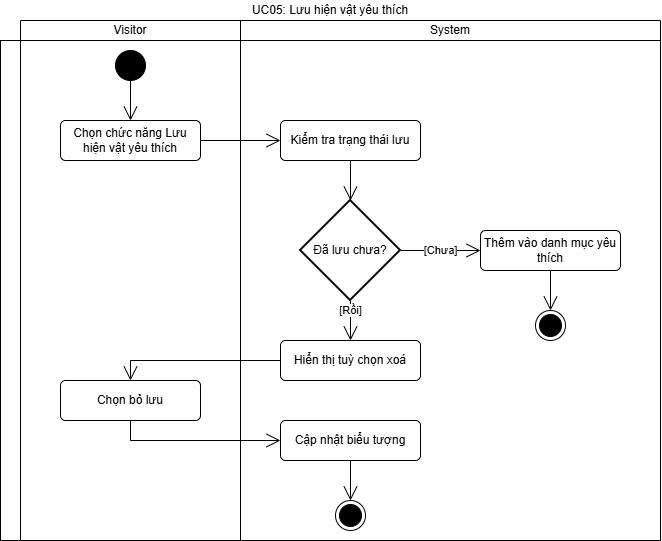

The diagram above was exported from draw.io. Its source (the exported page's mxGraphModel, read from the mxfile embedded in the PNG):
<mxGraphModel dx="750" dy="492" grid="1" gridSize="10" guides="1" tooltips="1" connect="1" arrows="1" fold="1" page="1" pageScale="1" pageWidth="827" pageHeight="1169" math="0" shadow="0">
  <root>
    <mxCell id="jzUzvhH7eDeTWr5_YRJu-0" />
    <mxCell id="jzUzvhH7eDeTWr5_YRJu-1" parent="jzUzvhH7eDeTWr5_YRJu-0" />
    <mxCell id="jzUzvhH7eDeTWr5_YRJu-5" parent="jzUzvhH7eDeTWr5_YRJu-1" style="shape=table;html=1;whiteSpace=wrap;startSize=20;container=1;collapsible=0;childLayout=tableLayout;fillColor=none;swimlaneFillColor=#ffffff;strokeColor=none;" value="UC05: Lưu hiện vật yêu thích" vertex="1">
      <mxGeometry height="540" width="660" as="geometry" />
    </mxCell>
    <mxCell id="jzUzvhH7eDeTWr5_YRJu-6" parent="jzUzvhH7eDeTWr5_YRJu-5" style="shape=partialRectangle;html=1;whiteSpace=wrap;collapsible=0;dropTarget=0;pointerEvents=0;fillColor=none;top=0;left=0;bottom=0;right=0;points=[[0,0.5],[1,0.5]];portConstraint=eastwest;strokeColor=none;" value="" vertex="1">
      <mxGeometry height="20" width="660" y="20" as="geometry" />
    </mxCell>
    <mxCell id="jzUzvhH7eDeTWr5_YRJu-7" parent="jzUzvhH7eDeTWr5_YRJu-6" style="shape=partialRectangle;html=1;whiteSpace=wrap;connectable=0;fillColor=none;top=1;left=1;bottom=1;right=1;overflow=hidden;strokeColor=none;" value="" vertex="1">
      <mxGeometry height="20" width="20" as="geometry">
        <mxRectangle height="20" width="20" as="alternateBounds" />
      </mxGeometry>
    </mxCell>
    <mxCell id="jzUzvhH7eDeTWr5_YRJu-8" parent="jzUzvhH7eDeTWr5_YRJu-6" style="shape=partialRectangle;html=1;whiteSpace=wrap;connectable=0;fillColor=none;top=1;left=1;bottom=1;right=1;overflow=hidden;" value="Visitor" vertex="1">
      <mxGeometry height="20" width="220" x="20" as="geometry">
        <mxRectangle height="20" width="220" as="alternateBounds" />
      </mxGeometry>
    </mxCell>
    <mxCell id="jzUzvhH7eDeTWr5_YRJu-9" parent="jzUzvhH7eDeTWr5_YRJu-6" style="shape=partialRectangle;html=1;whiteSpace=wrap;connectable=0;fillColor=none;top=1;left=1;bottom=1;right=1;overflow=hidden;" value="System" vertex="1">
      <mxGeometry height="20" width="420" x="240" as="geometry">
        <mxRectangle height="20" width="420" as="alternateBounds" />
      </mxGeometry>
    </mxCell>
    <mxCell id="jzUzvhH7eDeTWr5_YRJu-10" parent="jzUzvhH7eDeTWr5_YRJu-5" style="shape=partialRectangle;html=1;whiteSpace=wrap;collapsible=0;dropTarget=0;pointerEvents=0;fillColor=none;top=1;left=1;bottom=1;right=1;points=[[0,0.5],[1,0.5]];portConstraint=eastwest;" value="" vertex="1">
      <mxGeometry height="500" width="660" y="40" as="geometry" />
    </mxCell>
    <mxCell id="jzUzvhH7eDeTWr5_YRJu-11" parent="jzUzvhH7eDeTWr5_YRJu-10" style="shape=partialRectangle;html=1;whiteSpace=wrap;connectable=0;fillColor=none;top=1;left=1;bottom=1;right=1;overflow=hidden;horizontal=0;" value="" vertex="1">
      <mxGeometry height="500" width="20" as="geometry">
        <mxRectangle height="500" width="20" as="alternateBounds" />
      </mxGeometry>
    </mxCell>
    <mxCell id="jzUzvhH7eDeTWr5_YRJu-12" parent="jzUzvhH7eDeTWr5_YRJu-10" style="shape=partialRectangle;html=1;whiteSpace=wrap;connectable=0;fillColor=none;top=1;left=1;bottom=1;right=1;overflow=hidden;" value="" vertex="1">
      <mxGeometry height="500" width="220" x="20" as="geometry">
        <mxRectangle height="500" width="220" as="alternateBounds" />
      </mxGeometry>
    </mxCell>
    <mxCell id="jzUzvhH7eDeTWr5_YRJu-13" parent="jzUzvhH7eDeTWr5_YRJu-10" style="shape=partialRectangle;html=1;whiteSpace=wrap;connectable=0;fillColor=none;top=1;left=1;bottom=1;right=1;overflow=hidden;" value="" vertex="1">
      <mxGeometry height="500" width="420" x="240" as="geometry">
        <mxRectangle height="500" width="420" as="alternateBounds" />
      </mxGeometry>
    </mxCell>
    <mxCell id="jzUzvhH7eDeTWr5_YRJu-14" edge="1" parent="jzUzvhH7eDeTWr5_YRJu-1" source="jzUzvhH7eDeTWr5_YRJu-15" style="edgeStyle=orthogonalEdgeStyle;shape=connector;rounded=0;libavoidRouting=1;orthogonalLoop=1;jettySize=auto;html=1;strokeColor=default;align=center;verticalAlign=middle;fontFamily=Helvetica;fontSize=11;fontColor=default;labelBackgroundColor=default;defaultLabelBackgroundColor=page;elbow=horizontal;endArrow=open;endSize=12;" target="jzUzvhH7eDeTWr5_YRJu-18">
      <mxGeometry relative="1" as="geometry" />
    </mxCell>
    <mxCell id="jzUzvhH7eDeTWr5_YRJu-15" parent="jzUzvhH7eDeTWr5_YRJu-1" style="ellipse;fillColor=strokeColor;html=1;" value="" vertex="1">
      <mxGeometry height="30" width="30" x="115" y="50" as="geometry" />
    </mxCell>
    <mxCell id="jzUzvhH7eDeTWr5_YRJu-16" parent="jzUzvhH7eDeTWr5_YRJu-1" style="ellipse;html=1;shape=endState;fillColor=strokeColor;" value="" vertex="1">
      <mxGeometry height="30" width="30" x="335" y="500" as="geometry" />
    </mxCell>
    <mxCell id="jzUzvhH7eDeTWr5_YRJu-17" edge="1" parent="jzUzvhH7eDeTWr5_YRJu-1" source="jzUzvhH7eDeTWr5_YRJu-18" style="edgeStyle=orthogonalEdgeStyle;shape=connector;rounded=0;libavoidRouting=1;orthogonalLoop=1;jettySize=auto;html=1;strokeColor=default;align=center;verticalAlign=middle;fontFamily=Helvetica;fontSize=11;fontColor=default;labelBackgroundColor=default;defaultLabelBackgroundColor=page;elbow=horizontal;endArrow=open;endSize=12;" target="jzUzvhH7eDeTWr5_YRJu-20">
      <mxGeometry relative="1" as="geometry">
        <mxPoint x="210" y="140" as="sourcePoint" />
      </mxGeometry>
    </mxCell>
    <mxCell id="jzUzvhH7eDeTWr5_YRJu-18" parent="jzUzvhH7eDeTWr5_YRJu-1" style="html=1;align=center;verticalAlign=middle;rounded=1;absoluteArcSize=1;arcSize=10;dashed=0;whiteSpace=wrap;" value="Chọn chức năng Lưu hiện vật yêu thích" vertex="1">
      <mxGeometry height="40" width="140" x="60" y="120" as="geometry" />
    </mxCell>
    <mxCell id="jzUzvhH7eDeTWr5_YRJu-19" edge="1" parent="jzUzvhH7eDeTWr5_YRJu-1" source="jzUzvhH7eDeTWr5_YRJu-20" style="edgeStyle=orthogonalEdgeStyle;shape=connector;rounded=0;libavoidRouting=1;orthogonalLoop=1;jettySize=auto;html=1;strokeColor=default;align=center;verticalAlign=middle;fontFamily=Helvetica;fontSize=11;fontColor=default;labelBackgroundColor=default;defaultLabelBackgroundColor=page;elbow=horizontal;endArrow=open;endSize=12;entryX=0.5;entryY=0;entryDx=0;entryDy=0;entryPerimeter=0;" target="jzUzvhH7eDeTWr5_YRJu-29">
      <mxGeometry relative="1" x="-0.375" as="geometry" />
    </mxCell>
    <mxCell id="jzUzvhH7eDeTWr5_YRJu-20" parent="jzUzvhH7eDeTWr5_YRJu-1" style="html=1;align=center;verticalAlign=middle;rounded=1;absoluteArcSize=1;arcSize=10;dashed=0;whiteSpace=wrap;" value="Kiểm tra trạng thái lưu" vertex="1">
      <mxGeometry height="40" width="140" x="280" y="120" as="geometry" />
    </mxCell>
    <mxCell id="jzUzvhH7eDeTWr5_YRJu-21" edge="1" parent="jzUzvhH7eDeTWr5_YRJu-1" source="jzUzvhH7eDeTWr5_YRJu-22" style="edgeStyle=orthogonalEdgeStyle;shape=connector;rounded=0;libavoidRouting=1;orthogonalLoop=1;jettySize=auto;html=1;strokeColor=default;align=center;verticalAlign=middle;fontFamily=Helvetica;fontSize=11;fontColor=default;labelBackgroundColor=default;defaultLabelBackgroundColor=page;elbow=horizontal;endArrow=open;endSize=12;entryX=0.5;entryY=0;entryDx=0;entryDy=0;" target="jzUzvhH7eDeTWr5_YRJu-24">
      <mxGeometry relative="1" as="geometry">
        <Array as="points">
          <mxPoint x="130" y="360" />
        </Array>
        <mxPoint x="210" y="390" as="sourcePoint" />
      </mxGeometry>
    </mxCell>
    <mxCell id="jzUzvhH7eDeTWr5_YRJu-22" parent="jzUzvhH7eDeTWr5_YRJu-1" style="html=1;align=center;verticalAlign=middle;rounded=1;absoluteArcSize=1;arcSize=10;dashed=0;whiteSpace=wrap;" value="Hiển thị tuỳ chọn xoá" vertex="1">
      <mxGeometry height="40" width="140" x="280" y="340" as="geometry" />
    </mxCell>
    <mxCell id="jzUzvhH7eDeTWr5_YRJu-23" edge="1" parent="jzUzvhH7eDeTWr5_YRJu-1" source="jzUzvhH7eDeTWr5_YRJu-24" style="edgeStyle=orthogonalEdgeStyle;shape=connector;rounded=0;libavoidRouting=1;orthogonalLoop=1;jettySize=auto;html=1;strokeColor=default;align=center;verticalAlign=middle;fontFamily=Helvetica;fontSize=11;fontColor=default;labelBackgroundColor=default;defaultLabelBackgroundColor=page;elbow=horizontal;endArrow=open;endSize=12;exitX=0.5;exitY=1;exitDx=0;exitDy=0;" target="jzUzvhH7eDeTWr5_YRJu-26">
      <mxGeometry relative="1" as="geometry">
        <Array as="points">
          <mxPoint x="130" y="440" />
        </Array>
        <mxPoint x="130" y="370" as="sourcePoint" />
      </mxGeometry>
    </mxCell>
    <mxCell id="jzUzvhH7eDeTWr5_YRJu-24" parent="jzUzvhH7eDeTWr5_YRJu-1" style="html=1;align=center;verticalAlign=middle;rounded=1;absoluteArcSize=1;arcSize=10;dashed=0;whiteSpace=wrap;" value="Chọn bỏ lưu" vertex="1">
      <mxGeometry height="40" width="140" x="60" y="380" as="geometry" />
    </mxCell>
    <mxCell id="jzUzvhH7eDeTWr5_YRJu-25" edge="1" parent="jzUzvhH7eDeTWr5_YRJu-1" source="jzUzvhH7eDeTWr5_YRJu-26" style="edgeStyle=orthogonalEdgeStyle;shape=connector;rounded=0;libavoidRouting=1;orthogonalLoop=1;jettySize=auto;html=1;strokeColor=default;align=center;verticalAlign=middle;fontFamily=Helvetica;fontSize=11;fontColor=default;labelBackgroundColor=default;defaultLabelBackgroundColor=page;elbow=horizontal;endArrow=open;endSize=12;" target="jzUzvhH7eDeTWr5_YRJu-16">
      <mxGeometry relative="1" as="geometry" />
    </mxCell>
    <mxCell id="jzUzvhH7eDeTWr5_YRJu-26" parent="jzUzvhH7eDeTWr5_YRJu-1" style="html=1;align=center;verticalAlign=middle;rounded=1;absoluteArcSize=1;arcSize=10;dashed=0;whiteSpace=wrap;" value="Cập nhật biểu tượng" vertex="1">
      <mxGeometry height="40" width="140" x="280" y="420" as="geometry" />
    </mxCell>
    <mxCell id="jzUzvhH7eDeTWr5_YRJu-27" edge="1" parent="jzUzvhH7eDeTWr5_YRJu-1" source="jzUzvhH7eDeTWr5_YRJu-29" style="edgeStyle=orthogonalEdgeStyle;shape=connector;rounded=0;libavoidRouting=1;orthogonalLoop=1;jettySize=auto;html=1;strokeColor=default;align=center;verticalAlign=middle;fontFamily=Helvetica;fontSize=11;fontColor=default;labelBackgroundColor=default;defaultLabelBackgroundColor=page;elbow=horizontal;endArrow=open;endSize=12;" target="jzUzvhH7eDeTWr5_YRJu-31" value="[Chưa&lt;span style=&quot;background-color: light-dark(#ffffff, var(--ge-dark-color, #121212)); color: light-dark(rgb(0, 0, 0), rgb(255, 255, 255));&quot;&gt;]&lt;/span&gt;">
      <mxGeometry relative="1" as="geometry" />
    </mxCell>
    <mxCell id="jzUzvhH7eDeTWr5_YRJu-28" edge="1" parent="jzUzvhH7eDeTWr5_YRJu-1" source="jzUzvhH7eDeTWr5_YRJu-29" style="edgeStyle=orthogonalEdgeStyle;shape=connector;rounded=0;libavoidRouting=1;orthogonalLoop=1;jettySize=auto;html=1;strokeColor=default;align=center;verticalAlign=middle;fontFamily=Helvetica;fontSize=11;fontColor=default;labelBackgroundColor=default;defaultLabelBackgroundColor=page;elbow=horizontal;endArrow=open;endSize=12;" target="jzUzvhH7eDeTWr5_YRJu-22" value="[Rồi]">
      <mxGeometry relative="1" as="geometry" />
    </mxCell>
    <mxCell id="jzUzvhH7eDeTWr5_YRJu-29" parent="jzUzvhH7eDeTWr5_YRJu-1" style="strokeWidth=2;html=1;shape=mxgraph.flowchart.decision;whiteSpace=wrap;" value="Đã lưu chưa?" vertex="1">
      <mxGeometry height="100" width="100" x="300" y="200" as="geometry" />
    </mxCell>
    <mxCell id="jzUzvhH7eDeTWr5_YRJu-30" edge="1" parent="jzUzvhH7eDeTWr5_YRJu-1" source="jzUzvhH7eDeTWr5_YRJu-31" style="edgeStyle=orthogonalEdgeStyle;shape=connector;rounded=0;libavoidRouting=1;orthogonalLoop=1;jettySize=auto;html=1;strokeColor=default;align=center;verticalAlign=middle;fontFamily=Helvetica;fontSize=11;fontColor=default;labelBackgroundColor=default;defaultLabelBackgroundColor=page;elbow=horizontal;endArrow=open;endSize=12;" target="jzUzvhH7eDeTWr5_YRJu-32">
      <mxGeometry relative="1" as="geometry" />
    </mxCell>
    <mxCell id="jzUzvhH7eDeTWr5_YRJu-31" parent="jzUzvhH7eDeTWr5_YRJu-1" style="html=1;align=center;verticalAlign=middle;rounded=1;absoluteArcSize=1;arcSize=10;dashed=0;whiteSpace=wrap;" value="Thêm vào danh mục yêu thích" vertex="1">
      <mxGeometry height="40" width="140" x="480" y="230" as="geometry" />
    </mxCell>
    <mxCell id="jzUzvhH7eDeTWr5_YRJu-32" parent="jzUzvhH7eDeTWr5_YRJu-1" style="ellipse;html=1;shape=endState;fillColor=strokeColor;" value="" vertex="1">
      <mxGeometry height="30" width="30" x="535" y="310" as="geometry" />
    </mxCell>
  </root>
</mxGraphModel>